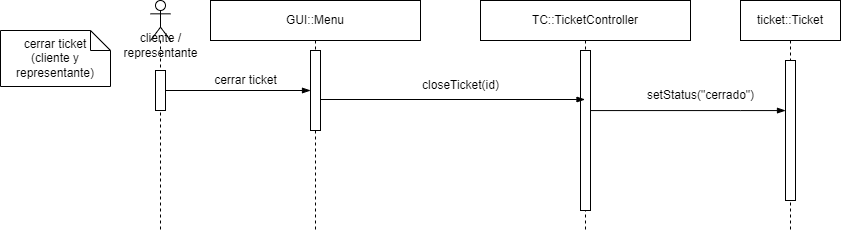

The diagram above was exported from draw.io. Its source (the exported page's mxGraphModel, read from the mxfile embedded in the PNG):
<mxGraphModel dx="1557" dy="567" grid="1" gridSize="10" guides="1" tooltips="1" connect="1" arrows="1" fold="1" page="1" pageScale="1" pageWidth="200" pageHeight="300" math="0" shadow="0">
  <root>
    <mxCell id="4AhmbuXcWgjX8DEQKjYE-0" />
    <mxCell id="4AhmbuXcWgjX8DEQKjYE-1" parent="4AhmbuXcWgjX8DEQKjYE-0" />
    <mxCell id="4AhmbuXcWgjX8DEQKjYE-2" value="TC::TicketController" style="shape=umlLifeline;perimeter=lifelinePerimeter;whiteSpace=wrap;html=1;container=1;collapsible=0;recursiveResize=0;outlineConnect=0;labelBackgroundColor=none;fillColor=default;" vertex="1" parent="4AhmbuXcWgjX8DEQKjYE-1">
      <mxGeometry x="100" y="10" width="210" height="230" as="geometry" />
    </mxCell>
    <mxCell id="4AhmbuXcWgjX8DEQKjYE-3" value="" style="html=1;points=[];perimeter=orthogonalPerimeter;labelBackgroundColor=none;fillColor=default;" vertex="1" parent="4AhmbuXcWgjX8DEQKjYE-2">
      <mxGeometry x="100" y="50" width="10" height="160" as="geometry" />
    </mxCell>
    <mxCell id="4AhmbuXcWgjX8DEQKjYE-5" value="setStatus(&quot;cerrado&quot;)" style="text;html=1;align=center;verticalAlign=middle;resizable=0;points=[];autosize=1;strokeColor=none;fillColor=none;" vertex="1" parent="4AhmbuXcWgjX8DEQKjYE-2">
      <mxGeometry x="155" y="80" width="130" height="30" as="geometry" />
    </mxCell>
    <mxCell id="4AhmbuXcWgjX8DEQKjYE-6" value="ticket::Ticket" style="shape=umlLifeline;perimeter=lifelinePerimeter;whiteSpace=wrap;html=1;container=1;collapsible=0;recursiveResize=0;outlineConnect=0;labelBackgroundColor=none;fillColor=default;" vertex="1" parent="4AhmbuXcWgjX8DEQKjYE-1">
      <mxGeometry x="360" y="10" width="100" height="230" as="geometry" />
    </mxCell>
    <mxCell id="4AhmbuXcWgjX8DEQKjYE-7" value="" style="html=1;points=[];perimeter=orthogonalPerimeter;labelBackgroundColor=none;fillColor=default;" vertex="1" parent="4AhmbuXcWgjX8DEQKjYE-6">
      <mxGeometry x="45" y="60" width="10" height="140" as="geometry" />
    </mxCell>
    <mxCell id="4AhmbuXcWgjX8DEQKjYE-8" value="GUI::Menu" style="shape=umlLifeline;perimeter=lifelinePerimeter;whiteSpace=wrap;html=1;container=1;collapsible=0;recursiveResize=0;outlineConnect=0;labelBackgroundColor=none;fillColor=default;" vertex="1" parent="4AhmbuXcWgjX8DEQKjYE-1">
      <mxGeometry x="-170" y="10" width="210" height="230" as="geometry" />
    </mxCell>
    <mxCell id="4AhmbuXcWgjX8DEQKjYE-9" value="" style="html=1;points=[];perimeter=orthogonalPerimeter;labelBackgroundColor=none;fillColor=default;" vertex="1" parent="4AhmbuXcWgjX8DEQKjYE-8">
      <mxGeometry x="100" y="50" width="10" height="80" as="geometry" />
    </mxCell>
    <mxCell id="4AhmbuXcWgjX8DEQKjYE-10" value="cerrar ticket" style="text;html=1;align=center;verticalAlign=middle;resizable=0;points=[];autosize=1;strokeColor=none;fillColor=none;" vertex="1" parent="4AhmbuXcWgjX8DEQKjYE-8">
      <mxGeometry x="-10" y="65" width="90" height="30" as="geometry" />
    </mxCell>
    <mxCell id="4AhmbuXcWgjX8DEQKjYE-11" value="cerrar ticket &lt;br&gt;(cliente y representante)" style="shape=note;size=20;whiteSpace=wrap;html=1;labelBackgroundColor=none;fillColor=default;" vertex="1" parent="4AhmbuXcWgjX8DEQKjYE-1">
      <mxGeometry x="-380" y="40" width="110" height="56" as="geometry" />
    </mxCell>
    <mxCell id="4AhmbuXcWgjX8DEQKjYE-12" value="" style="shape=umlLifeline;participant=umlActor;perimeter=lifelinePerimeter;whiteSpace=wrap;html=1;container=1;collapsible=0;recursiveResize=0;verticalAlign=top;spacingTop=36;outlineConnect=0;" vertex="1" parent="4AhmbuXcWgjX8DEQKjYE-1">
      <mxGeometry x="-230" y="10" width="20" height="230" as="geometry" />
    </mxCell>
    <mxCell id="4AhmbuXcWgjX8DEQKjYE-13" value="" style="html=1;points=[];perimeter=orthogonalPerimeter;labelBackgroundColor=none;fillColor=default;" vertex="1" parent="4AhmbuXcWgjX8DEQKjYE-12">
      <mxGeometry x="5" y="70" width="10" height="40" as="geometry" />
    </mxCell>
    <mxCell id="4AhmbuXcWgjX8DEQKjYE-14" value="cliente /&lt;br&gt;representante" style="text;html=1;align=center;verticalAlign=middle;resizable=0;points=[];autosize=1;strokeColor=none;fillColor=none;" vertex="1" parent="4AhmbuXcWgjX8DEQKjYE-1">
      <mxGeometry x="-270" y="35" width="100" height="40" as="geometry" />
    </mxCell>
    <mxCell id="4AhmbuXcWgjX8DEQKjYE-15" style="edgeStyle=orthogonalEdgeStyle;rounded=0;orthogonalLoop=1;jettySize=auto;html=1;endArrow=blockThin;endFill=1;endSize=6;" edge="1" parent="4AhmbuXcWgjX8DEQKjYE-1" source="4AhmbuXcWgjX8DEQKjYE-13" target="4AhmbuXcWgjX8DEQKjYE-9">
      <mxGeometry relative="1" as="geometry">
        <mxPoint x="-100" y="130" as="targetPoint" />
      </mxGeometry>
    </mxCell>
    <mxCell id="4AhmbuXcWgjX8DEQKjYE-16" style="edgeStyle=orthogonalEdgeStyle;rounded=0;orthogonalLoop=1;jettySize=auto;html=1;endArrow=blockThin;endFill=1;endSize=6;" edge="1" parent="4AhmbuXcWgjX8DEQKjYE-1" target="4AhmbuXcWgjX8DEQKjYE-2">
      <mxGeometry relative="1" as="geometry">
        <mxPoint x="-60" y="109" as="sourcePoint" />
        <mxPoint x="220" y="109" as="targetPoint" />
        <Array as="points">
          <mxPoint x="120" y="110" />
          <mxPoint x="120" y="110" />
        </Array>
      </mxGeometry>
    </mxCell>
    <mxCell id="4AhmbuXcWgjX8DEQKjYE-17" value="closeTicket(id)" style="text;html=1;align=center;verticalAlign=middle;resizable=0;points=[];autosize=1;strokeColor=none;fillColor=none;" vertex="1" parent="4AhmbuXcWgjX8DEQKjYE-1">
      <mxGeometry x="30" y="80" width="100" height="30" as="geometry" />
    </mxCell>
    <mxCell id="4AhmbuXcWgjX8DEQKjYE-18" style="edgeStyle=orthogonalEdgeStyle;rounded=0;orthogonalLoop=1;jettySize=auto;html=1;endArrow=blockThin;endFill=1;endSize=6;" edge="1" parent="4AhmbuXcWgjX8DEQKjYE-1" source="4AhmbuXcWgjX8DEQKjYE-3" target="4AhmbuXcWgjX8DEQKjYE-7">
      <mxGeometry relative="1" as="geometry">
        <mxPoint x="250" y="120" as="sourcePoint" />
        <mxPoint x="400" y="120" as="targetPoint" />
        <Array as="points">
          <mxPoint x="360" y="120" />
          <mxPoint x="360" y="120" />
        </Array>
      </mxGeometry>
    </mxCell>
  </root>
</mxGraphModel>